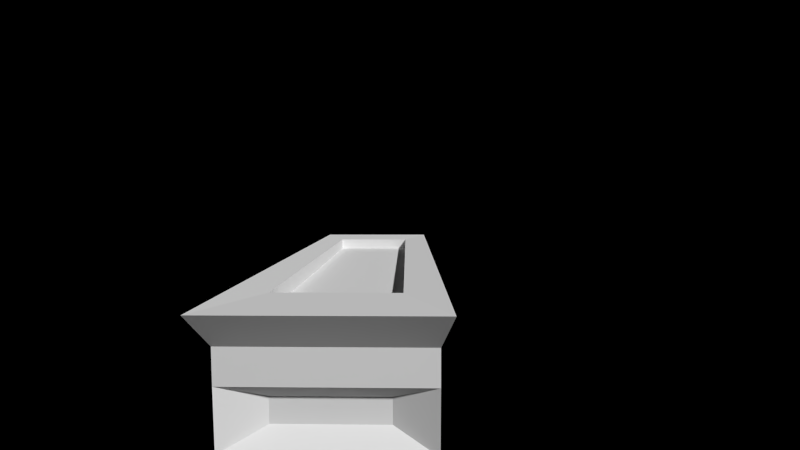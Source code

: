 # Source: table.blend  (saved by Blender 2.68.0; exported with 4.5.12 LTS)
import bpy
from mathutils import Matrix  # noqa: F401  (used for matrix-valued properties, if any)

bpy.ops.wm.read_factory_settings(use_empty=True)
scene = bpy.context.scene
scene.name = 'Scene'

# ---- collections
col_collection_1 = bpy.data.collections.new('Collection 1'); scene.collection.children.link(col_collection_1)

# ---- materials (node trees are filled in below, after node groups)
mat_table_holo = bpy.data.materials.new('TABLE holo')
mat_table_holo.alpha_threshold = 0.0
mat_table_holo.use_transparent_shadow = False
mat_table_holo.roughness = 0.5
mat_table_holo.line_color = (0.0, 0.0, 0.0, 1.0)

# ---- material node trees

# ---- world
world_world = bpy.data.worlds.new('World'); scene.world = world_world
world_world.color = (0.0, 0.0, 0.0)
world_world.use_sun_shadow = False
world_world.sun_shadow_jitter_overblur = 0.0
world_world.cycles.sampling_method = 'MANUAL'
world_world.cycles.sample_map_resolution = 256

# ---- cameras
cam_camera_000 = bpy.data.cameras.new('Camera.000')
cam_camera_000.clip_end = 100.0
cam_camera_000.lens = 16.0
cam_camera_000.sensor_width = 32.0
cam_camera_000.sensor_height = 18.0
cam_camera_000.lens_unit = 'FOV'
cam_camera_000.dof.focus_distance = 0.0
cam_camera_000.dof.aperture_fstop = 128.0

# ---- meshes
me_cube_005 = bpy.data.meshes.new('Cube.005')
me_cube_005.from_pydata([(-1.09, -1.0, -1.0), (-1.09, 1.0, -1.0), (0.9098, 1.0, -1.0), (0.9098, -1.0, -1.0), (-1.09, -1.0, 1.0), (-1.09, 1.0, 1.0), (0.9098, 1.0, 1.0), (0.9098, -1.0, 1.0), (-0.7024, -0.7378, 0.9821), (-0.7024, 0.7378, 0.9821), (0.522, 0.7378, 0.9821), (0.522, -0.7378, 0.9821), (-0.7024, -0.7378, 0.8), (-0.7024, 0.7378, 0.8), (0.522, 0.7378, 0.8), (0.522, -0.7378, 0.8), (-1.09, -1.0, -1.0), (-1.09, 1.0, -1.0), (0.9098, 1.0, -1.0), (0.9098, -1.0, -1.0), (-1.09, -1.0, 1.0), (-1.09, 1.0, 1.0), (0.9098, 1.0, 1.0), (0.9098, -1.0, 1.0), (-1.004, 0.914, 0.3047), (-1.004, 0.914, -0.3047), (-1.004, -0.914, -0.3047), (-1.004, -0.914, 0.3047), (0.8238, 0.914, 0.3047), (0.8238, 0.914, -0.3047), (0.8238, -0.914, 0.3047), (0.8238, -0.914, -0.3047), (-1.004, 0.914, 0.3047), (-1.004, 0.914, -0.3047), (-1.004, -0.914, -0.3047), (-1.004, -0.914, 0.3047), (0.8238, 0.914, 0.3047), (0.8238, 0.914, -0.3047), (0.8238, -0.914, 0.3047), (0.8238, -0.914, -0.3047), (-0.7687, 0.6883, 0.2098), (-0.7687, 0.6883, -0.2098), (-0.7687, -0.6883, -0.2098), (-0.7687, -0.6883, 0.2098), (0.5883, 0.6883, 0.2098), (0.5883, 0.6883, -0.2098), (0.5883, -0.6883, 0.2098), (0.5883, -0.6883, -0.2098), (-1.043, 0.3639, 0.1109), (-1.043, 0.3639, -0.1109), (-1.043, -0.3639, -0.1109), (-1.043, -0.3639, 0.1109), (0.8629, 0.3639, 0.1109), (0.8629, 0.3639, -0.1109), (0.8629, -0.3639, 0.1109), (0.8629, -0.3639, -0.1109), (-0.6147, 0.8523, 0.1284), (-0.6147, 0.8523, -0.1284), (-0.6147, -0.8523, -0.1284), (-0.6147, -0.8523, 0.1284), (0.4344, 0.8523, 0.1284), (0.4344, 0.8523, -0.1284), (0.4344, -0.8523, 0.1284), (0.4344, -0.8523, -0.1284), (-1.003, -0.9125, 0.6523), (-1.003, -0.9125, 0.6523), (-1.003, 0.9125, 0.6523), (0.8223, 0.9125, 0.6523), (0.8223, -0.9125, 0.6523), (-1.003, 0.9125, 0.6523), (0.8223, 0.9125, 0.6523), (0.8223, -0.9125, 0.6523)], [], [(31, 3, 19, 39), (25, 29, 2, 1), (25, 1, 17, 33), (31, 26, 0, 3), (0, 1, 2, 3), (4, 7, 11, 8), (8, 11, 15, 12), (6, 5, 9, 10), (5, 4, 8, 9), (7, 6, 10, 11), (15, 14, 13, 12), (10, 9, 13, 14), (11, 10, 14, 15), (9, 8, 12, 13), (34, 33, 17, 16), (37, 39, 19, 18), (64, 4, 20, 65), (67, 6, 22, 70), (4, 5, 21, 20), (6, 7, 23, 22), (1, 0, 16, 17), (3, 2, 18, 19), (68, 30, 38, 71), (30, 31, 39, 38), (66, 67, 28, 24), (30, 27, 59, 62), (66, 24, 32, 69), (24, 25, 33, 32), (68, 64, 27, 30), (27, 26, 58, 59), (65, 69, 32, 35), (38, 39, 47, 46), (70, 71, 38, 36), (33, 34, 42, 41), (0, 26, 34, 16), (26, 27, 35, 34), (2, 29, 37, 18), (29, 28, 36, 37), (40, 41, 49, 48), (41, 42, 50, 49), (39, 37, 45, 47), (35, 32, 40, 43), (36, 38, 46, 44), (32, 33, 41, 40), (34, 35, 43, 42), (37, 36, 44, 45), (51, 48, 49, 50), (52, 54, 55, 53), (47, 45, 53, 55), (45, 44, 52, 53), (43, 40, 48, 51), (44, 46, 54, 52), (42, 43, 51, 50), (46, 47, 55, 54), (56, 60, 61, 57), (62, 59, 58, 63), (28, 29, 61, 60), (31, 30, 62, 63), (29, 25, 57, 61), (26, 31, 63, 58), (25, 24, 56, 57), (24, 28, 60, 56), (27, 64, 65, 35), (28, 67, 70, 36), (7, 68, 71, 23), (5, 6, 67, 66), (5, 66, 69, 21), (7, 4, 64, 68), (20, 21, 69, 65), (22, 23, 71, 70)])
_uv = me_cube_005.uv_layers.new(name='UVMap')
_uv.uv.foreach_set('vector', [0.0, 0.0, 0.0, 0.0, 0.0, 0.0, 0.0, 0.0, 0.5585, 0.6603, 0.5576, 0.3526, 0.6744, 0.3377, 0.6754, 0.6744, 0.0, 0.0, 0.0, 0.0, 0.0, 0.0, 0.0, 0.0, 0.5585, 0.3226, 0.5576, 0.01484, 0.6744, 0.0, 0.6754, 0.3367, 0.001033, 0.6755, 0.0, 0.3388, 0.3367, 0.3377, 0.3377, 0.6744, 0.0, 0.001033, 0.3367, 0.0, 0.2716, 0.04434, 0.06542, 0.04497, 0.3065, 0.8816, 0.3071, 0.6755, 0.3377, 0.6756, 0.3371, 0.8817, 0.3377, 0.3367, 0.001033, 0.3377, 0.06618, 0.2934, 0.2723, 0.2928, 0.001033, 0.3377, 0.0, 0.001033, 0.06542, 0.04497, 0.06618, 0.2934, 0.3367, 0.0, 0.3377, 0.3367, 0.2723, 0.2928, 0.2716, 0.04434, 0.8816, 0.0, 0.8823, 0.2484, 0.6762, 0.249, 0.6754, 0.0006324, 0.03204, 0.8817, 0.0314, 0.6756, 0.06205, 0.6755, 0.06268, 0.8816, 0.4799, 0.924, 0.4792, 0.6756, 0.5098, 0.6755, 0.5106, 0.9239, 0.0007621, 0.924, 0.0, 0.6756, 0.03064, 0.6755, 0.0314, 0.9239, 0.8833, 0.3226, 0.8823, 0.01484, 0.999, 0.0, 1.0, 0.3367, 0.7947, 0.997, 0.7938, 0.6893, 0.9104, 0.6744, 0.9115, 1.011, 0.0, 0.0, 0.0, 0.0, 0.0, 0.0, 0.0, 0.0, 0.0, 0.0, 0.0, 0.0, 0.0, 0.0, 0.0, 0.0, 0.0, 0.0, 0.0, 0.0, 0.0, 0.0, 0.0, 0.0, 0.0, 0.0, 0.0, 0.0, 0.0, 0.0, 0.0, 0.0, 0.0, 0.0, 0.0, 0.0, 0.0, 0.0, 0.0, 0.0, 0.0, 0.0, 0.0, 0.0, 0.0, 0.0, 0.0, 0.0, 0.0, 0.0, 0.0, 0.0, 0.0, 0.0, 0.0, 0.0, 0.0, 0.0, 0.0, 0.0, 0.0, 0.0, 0.0, 0.0, 0.3974, 0.6606, 0.3965, 0.3533, 0.455, 0.3529, 0.456, 0.6606, 0.456, 0.3229, 0.455, 0.01515, 0.485, 0.08062, 0.4856, 0.2572, 0.0, 0.0, 0.0, 0.0, 0.0, 0.0, 0.0, 0.0, 0.0, 0.0, 0.0, 0.0, 0.0, 0.0, 0.0, 0.0, 0.3974, 0.3228, 0.3965, 0.01558, 0.455, 0.01515, 0.456, 0.3229, 0.455, 0.01515, 0.5576, 0.01484, 0.5283, 0.08049, 0.485, 0.08062, 0.8536, 0.6595, 0.8527, 0.3523, 0.9112, 0.3518, 0.9121, 0.6596, 0.1023, 0.6755, 0.1026, 0.778, 0.0629, 0.7617, 0.06268, 0.6911, 0.7353, 0.6595, 0.7343, 0.3523, 0.7928, 0.3518, 0.7938, 0.6596, 0.9131, 0.6455, 0.9121, 0.3377, 0.9519, 0.3756, 0.9526, 0.6074, 0.0, 0.0, 0.0, 0.0, 0.0, 0.0, 0.0, 0.0, 0.0, 0.0, 0.0, 0.0, 0.0, 0.0, 0.0, 0.0, 0.0, 0.0, 0.0, 0.0, 0.0, 0.0, 0.0, 0.0, 0.0, 0.0, 0.0, 0.0, 0.0, 0.0, 0.0, 0.0, 0.6754, 0.6746, 0.746, 0.6744, 0.7285, 0.7291, 0.6911, 0.7292, 0.5566, 0.6755, 0.5573, 0.9072, 0.5109, 0.8527, 0.5106, 0.7302, 0.3377, 0.9832, 0.3387, 0.6755, 0.3782, 0.7136, 0.3775, 0.9453, 0.9131, 0.9532, 0.9121, 0.6455, 0.9519, 0.6833, 0.9526, 0.9151, 0.7863, 0.6744, 0.7872, 0.9822, 0.7475, 0.9443, 0.7467, 0.7125, 0.1422, 0.6755, 0.1425, 0.778, 0.1028, 0.7617, 0.1026, 0.6911, 0.2665, 0.6755, 0.2662, 0.778, 0.2266, 0.7624, 0.2268, 0.6918, 0.3065, 0.6755, 0.3061, 0.778, 0.2665, 0.7624, 0.2668, 0.6918, 0.6915, 0.8517, 0.6911, 0.7292, 0.7285, 0.7291, 0.7288, 0.8516, 0.6202, 0.8528, 0.6198, 0.7303, 0.6572, 0.7301, 0.6575, 0.8526, 0.4257, 0.9072, 0.425, 0.6755, 0.4714, 0.7299, 0.4717, 0.8524, 0.6754, 0.9072, 0.6048, 0.9074, 0.6202, 0.8528, 0.6575, 0.8526, 0.6034, 0.6755, 0.6041, 0.9072, 0.5577, 0.8527, 0.5573, 0.7302, 0.3789, 0.9072, 0.3782, 0.6755, 0.4246, 0.7299, 0.425, 0.8524, 0.7467, 0.9062, 0.6761, 0.9064, 0.6915, 0.8517, 0.7288, 0.8516, 0.6041, 0.6757, 0.6747, 0.6755, 0.6572, 0.7301, 0.6198, 0.7303, 0.4856, 0.595, 0.485, 0.4184, 0.5283, 0.4182, 0.5288, 0.5948, 0.4856, 0.2572, 0.485, 0.08062, 0.5283, 0.08049, 0.5288, 0.2571, 0.455, 0.3529, 0.5576, 0.3526, 0.5283, 0.4182, 0.485, 0.4184, 0.5585, 0.3226, 0.456, 0.3229, 0.4856, 0.2572, 0.5288, 0.2571, 0.5576, 0.3526, 0.5585, 0.6603, 0.5288, 0.5948, 0.5283, 0.4182, 0.5576, 0.01484, 0.5585, 0.3226, 0.5288, 0.2571, 0.5283, 0.08049, 0.5585, 0.6603, 0.456, 0.6606, 0.4856, 0.595, 0.5288, 0.5948, 0.456, 0.6606, 0.455, 0.3529, 0.485, 0.4184, 0.4856, 0.595, 0.0, 0.0, 0.0, 0.0, 0.0, 0.0, 0.0, 0.0, 0.0, 0.0, 0.0, 0.0, 0.0, 0.0, 0.0, 0.0, 0.0, 0.0, 0.0, 0.0, 0.0, 0.0, 0.0, 0.0, 0.3388, 0.6755, 0.3377, 0.3388, 0.3965, 0.3533, 0.3974, 0.6606, 0.0, 0.0, 0.0, 0.0, 0.0, 0.0, 0.0, 0.0, 0.3388, 0.3377, 0.3377, 0.001033, 0.3965, 0.01558, 0.3974, 0.3228, 0.7948, 0.6744, 0.7938, 0.3377, 0.8527, 0.3523, 0.8536, 0.6595, 0.6765, 0.6744, 0.6754, 0.3377, 0.7343, 0.3523, 0.7353, 0.6595])
me_cube_005.materials.append(mat_table_holo)
me_cube_005.use_remesh_preserve_volume = False
me_cube_005.use_remesh_preserve_attributes = False
me_cube_005.use_mirror_vertex_groups = False
me_cube_005.update()

# ---- objects
ob_cube = bpy.data.objects.new('Cube', me_cube_005)
ob_camera_001 = bpy.data.objects.new('Camera.001', cam_camera_000)

# ---- transforms, parenting, visibility, modifiers, constraints
ob_cube.location = (-1.652, 0.256, 0.01243)
ob_cube.scale = (0.5906, 1.672, 0.5591)
ob_cube.lineart.crease_threshold = 0.0
ob_camera_001.location = (-1.324, -3.077, 1.093)
ob_camera_001.rotation_euler = (1.491, 0.00142, 0.01787)
ob_camera_001.scale = (0.1637, 0.1637, 0.1637)
ob_camera_001.lineart.crease_threshold = 0.0

# ---- collection membership
col_collection_1.objects.link(ob_cube)
col_collection_1.objects.link(ob_camera_001)

# ---- scene / render settings (as saved in the file)
scene.camera = ob_camera_001
scene.frame_start = 1; scene.frame_end = 250; scene.frame_set(20)
scene.render.engine = 'BLENDER_EEVEE_NEXT'
scene.render.image_settings.color_mode = 'RGB'
scene.render.image_settings.compression = 90
scene.render.resolution_percentage = 50
scene.render.dither_intensity = 0.0
scene.cycles.use_denoising = False
scene.cycles.samples = 10
scene.cycles.sampling_pattern = 'TABULATED_SOBOL'
scene.cycles.light_sampling_threshold = 0.0
scene.cycles.use_adaptive_sampling = False
scene.cycles.use_light_tree = False
scene.cycles.blur_glossy = 0.0
scene.cycles.volume_bounces = 1
scene.cycles.pixel_filter_type = 'GAUSSIAN'
scene.cycles.sample_clamp_indirect = 0.0
scene.view_settings.view_transform = 'Standard'
bpy.context.view_layer.update()

# ---- added for rendering (the .blend has no usable light): sun
light_auto_sun = bpy.data.lights.new('AutoSun', 'SUN')
light_auto_sun.energy = 3.0
light_auto_sun.angle = 0.0523599
ob_auto_sun = bpy.data.objects.new('AutoSun', light_auto_sun)
scene.collection.objects.link(ob_auto_sun)
ob_auto_sun.rotation_euler = (0.872665, 0.174533, 0.523599)
bpy.context.view_layer.update()
